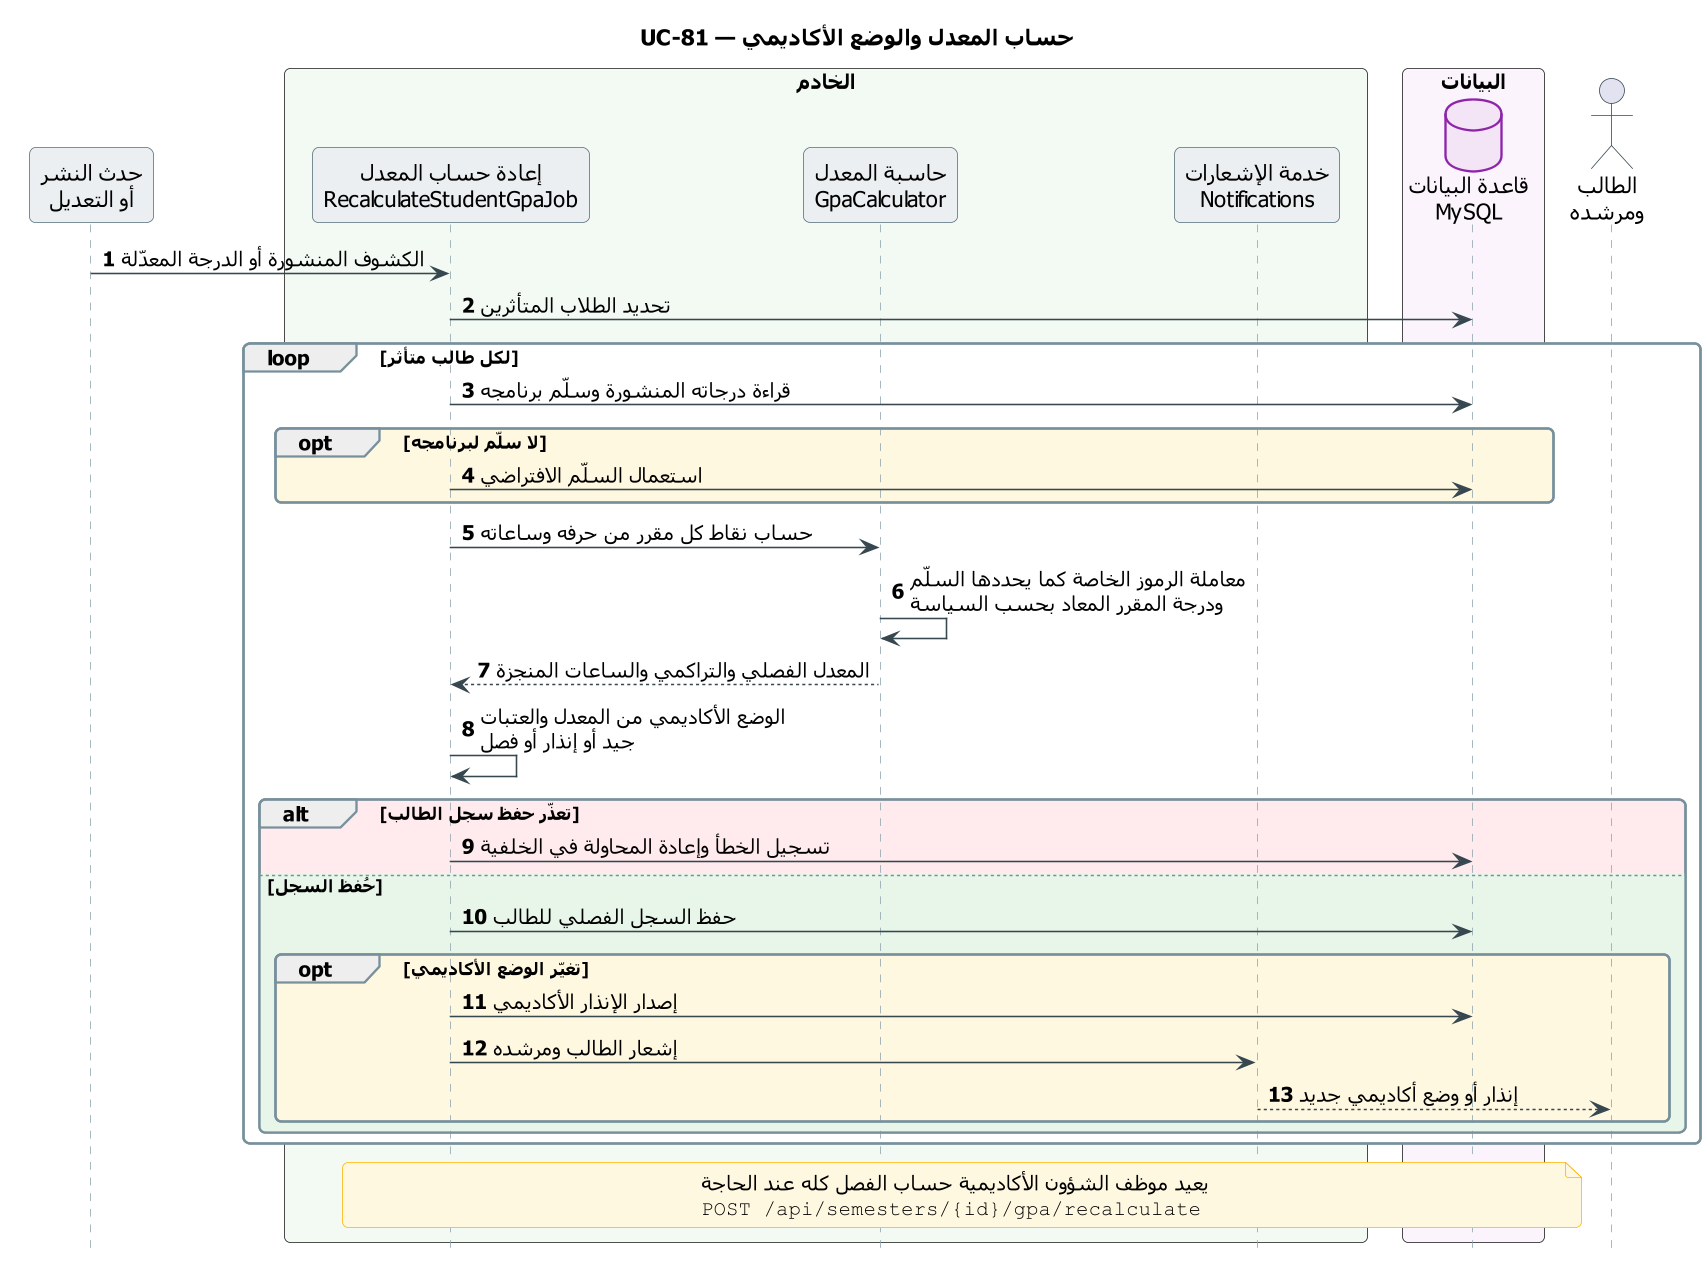

The diagram above was rendered by PlantUML. Its source (embedded in the PNG):
@startuml UC-81_gpa_standing
skinparam dpi 150
' ===== النمط الموحّد (انسخه مع المخطط) =====
skinparam defaultFontName Tahoma
skinparam shadowing false
skinparam roundcorner 8
skinparam ParticipantPadding 14
skinparam BoxPadding 10
skinparam NoteBackgroundColor #FFF8E1
skinparam NoteBorderColor #FFB300
skinparam ParticipantBackgroundColor #ECEFF1
skinparam ParticipantBorderColor #546E7A
skinparam ActorBorderColor #37474F
skinparam BoundaryBackgroundColor #E3F2FD
skinparam BoundaryBorderColor #1E88E5
skinparam ControlBackgroundColor #E8F5E9
skinparam ControlBorderColor #43A047
skinparam DatabaseBackgroundColor #F3E5F5
skinparam DatabaseBorderColor #8E24AA
skinparam sequence {
  ArrowColor #37474F
  LifeLineBorderColor #90A4AE
  GroupBorderColor #78909C
  DividerBackgroundColor #E3F2FD
  DividerBorderColor #78909C
  ReferenceBackgroundColor #FFF8E1
  ReferenceBorderColor #546E7A
}
hide footbox
autonumber
' ===== المخطط =====
title UC-81 — حساب المعدل والوضع الأكاديمي

participant "حدث النشر\nأو التعديل" as EVT
box "الخادم" #F3FAF3
  participant "إعادة حساب المعدل\nRecalculateStudentGpaJob" as JOB
  participant "حاسبة المعدل\nGpaCalculator" as GPA
  participant "خدمة الإشعارات\nNotifications" as NTF
end box
box "البيانات" #FBF4FC
  database "قاعدة البيانات\nMySQL" as DB
end box
actor "الطالب\nومرشده" as STU

EVT -> JOB : الكشوف المنشورة أو الدرجة المعدّلة
JOB -> DB : تحديد الطلاب المتأثرين
loop #FFFFFF لكل طالب متأثر
  JOB -> DB : قراءة درجاته المنشورة وسلّم برنامجه
  opt #FFF8E1 لا سلّم لبرنامجه
    JOB -> DB : استعمال السلّم الافتراضي
  end
  JOB -> GPA : حساب نقاط كل مقرر من حرفه وساعاته
  GPA -> GPA : معاملة الرموز الخاصة كما يحددها السلّم\nودرجة المقرر المعاد بحسب السياسة
  GPA --> JOB : المعدل الفصلي والتراكمي والساعات المنجزة
  JOB -> JOB : الوضع الأكاديمي من المعدل والعتبات\nجيد أو إنذار أو فصل
  alt #FFEBEE تعذّر حفظ سجل الطالب
    JOB -> DB : تسجيل الخطأ وإعادة المحاولة في الخلفية
  else #E8F5E9 حُفظ السجل
    JOB -> DB : حفظ السجل الفصلي للطالب
    opt #FFF8E1 تغيّر الوضع الأكاديمي
      JOB -> DB : إصدار الإنذار الأكاديمي
      JOB -> NTF : إشعار الطالب ومرشده
      NTF --> STU : إنذار أو وضع أكاديمي جديد
    end
  end
end
note over JOB, DB
  يعيد موظف الشؤون الأكاديمية حساب الفصل كله عند الحاجة
  ""POST /api/semesters/{id}/gpa/recalculate""
end note
@enduml